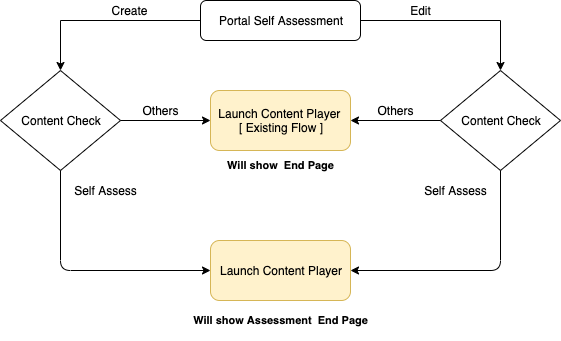

The diagram above was exported from draw.io. Its source (the exported page's mxGraphModel, read from the mxfile embedded in the PNG):
<mxGraphModel dx="946" dy="614" grid="1" gridSize="10" guides="1" tooltips="1" connect="1" arrows="1" fold="1" page="1" pageScale="1" pageWidth="827" pageHeight="1169" math="0" shadow="0">
  <root>
    <mxCell id="WIyWlLk6GJQsqaUBKTNV-0" />
    <mxCell id="WIyWlLk6GJQsqaUBKTNV-1" parent="WIyWlLk6GJQsqaUBKTNV-0" />
    <mxCell id="WIyWlLk6GJQsqaUBKTNV-12" value="Portal Self Assessment" style="rounded=1;whiteSpace=wrap;html=1;fontSize=12;glass=0;strokeWidth=1;shadow=0;" parent="WIyWlLk6GJQsqaUBKTNV-1" vertex="1">
      <mxGeometry x="320" y="40" width="160" height="40" as="geometry" />
    </mxCell>
    <mxCell id="5-syl6MXKGiM9Ub8OviF-1" value="" style="edgeStyle=segmentEdgeStyle;endArrow=classic;html=1;rounded=0;" edge="1" parent="WIyWlLk6GJQsqaUBKTNV-1">
      <mxGeometry width="50" height="50" relative="1" as="geometry">
        <mxPoint x="320" y="60" as="sourcePoint" />
        <mxPoint x="180" y="110" as="targetPoint" />
        <Array as="points">
          <mxPoint x="180" y="60" />
          <mxPoint x="180" y="110" />
        </Array>
      </mxGeometry>
    </mxCell>
    <mxCell id="5-syl6MXKGiM9Ub8OviF-3" value="" style="edgeStyle=segmentEdgeStyle;endArrow=classic;html=1;exitX=1;exitY=0.5;exitDx=0;exitDy=0;rounded=0;" edge="1" parent="WIyWlLk6GJQsqaUBKTNV-1" source="WIyWlLk6GJQsqaUBKTNV-12">
      <mxGeometry width="50" height="50" relative="1" as="geometry">
        <mxPoint x="540" y="60" as="sourcePoint" />
        <mxPoint x="620" y="110" as="targetPoint" />
        <Array as="points">
          <mxPoint x="620" y="60" />
          <mxPoint x="620" y="110" />
        </Array>
      </mxGeometry>
    </mxCell>
    <mxCell id="5-syl6MXKGiM9Ub8OviF-6" value="Create" style="text;html=1;resizable=0;autosize=1;align=center;verticalAlign=middle;points=[];fillColor=none;strokeColor=none;rounded=0;" vertex="1" parent="WIyWlLk6GJQsqaUBKTNV-1">
      <mxGeometry x="224" y="40" width="50" height="20" as="geometry" />
    </mxCell>
    <mxCell id="5-syl6MXKGiM9Ub8OviF-7" value="Edit" style="text;html=1;resizable=0;autosize=1;align=center;verticalAlign=middle;points=[];fillColor=none;strokeColor=none;rounded=0;" vertex="1" parent="WIyWlLk6GJQsqaUBKTNV-1">
      <mxGeometry x="520" y="40" width="40" height="20" as="geometry" />
    </mxCell>
    <mxCell id="5-syl6MXKGiM9Ub8OviF-8" value="Content Check" style="rhombus;whiteSpace=wrap;html=1;" vertex="1" parent="WIyWlLk6GJQsqaUBKTNV-1">
      <mxGeometry x="120" y="110" width="120" height="100" as="geometry" />
    </mxCell>
    <mxCell id="5-syl6MXKGiM9Ub8OviF-9" value="Content Check" style="rhombus;whiteSpace=wrap;html=1;" vertex="1" parent="WIyWlLk6GJQsqaUBKTNV-1">
      <mxGeometry x="560" y="110" width="120" height="100" as="geometry" />
    </mxCell>
    <mxCell id="5-syl6MXKGiM9Ub8OviF-10" value="" style="endArrow=classic;html=1;exitX=1;exitY=0.5;exitDx=0;exitDy=0;" edge="1" parent="WIyWlLk6GJQsqaUBKTNV-1" source="5-syl6MXKGiM9Ub8OviF-8">
      <mxGeometry width="50" height="50" relative="1" as="geometry">
        <mxPoint x="120" y="280" as="sourcePoint" />
        <mxPoint x="330" y="160" as="targetPoint" />
      </mxGeometry>
    </mxCell>
    <mxCell id="5-syl6MXKGiM9Ub8OviF-12" value="" style="endArrow=classic;html=1;exitX=0;exitY=0.5;exitDx=0;exitDy=0;entryX=1;entryY=0.5;entryDx=0;entryDy=0;entryPerimeter=0;" edge="1" parent="WIyWlLk6GJQsqaUBKTNV-1" source="5-syl6MXKGiM9Ub8OviF-9">
      <mxGeometry width="50" height="50" relative="1" as="geometry">
        <mxPoint x="120" y="280" as="sourcePoint" />
        <mxPoint x="470" y="160" as="targetPoint" />
      </mxGeometry>
    </mxCell>
    <mxCell id="5-syl6MXKGiM9Ub8OviF-14" value="Others" style="text;html=1;resizable=0;autosize=1;align=center;verticalAlign=middle;points=[];fillColor=none;strokeColor=none;rounded=0;" vertex="1" parent="WIyWlLk6GJQsqaUBKTNV-1">
      <mxGeometry x="255" y="140" width="50" height="20" as="geometry" />
    </mxCell>
    <mxCell id="5-syl6MXKGiM9Ub8OviF-15" value="Others" style="text;html=1;resizable=0;autosize=1;align=center;verticalAlign=middle;points=[];fillColor=none;strokeColor=none;rounded=0;" vertex="1" parent="WIyWlLk6GJQsqaUBKTNV-1">
      <mxGeometry x="490" y="140" width="50" height="20" as="geometry" />
    </mxCell>
    <mxCell id="5-syl6MXKGiM9Ub8OviF-18" value="Self Assess" style="text;html=1;resizable=0;autosize=1;align=center;verticalAlign=middle;points=[];fillColor=none;strokeColor=none;rounded=0;" vertex="1" parent="WIyWlLk6GJQsqaUBKTNV-1">
      <mxGeometry x="185" y="220" width="80" height="20" as="geometry" />
    </mxCell>
    <mxCell id="5-syl6MXKGiM9Ub8OviF-19" value="&lt;span style=&quot;color: rgba(0 , 0 , 0 , 0) ; font-family: monospace ; font-size: 0px&quot;&gt;%3CmxGraphModel%3E%3Croot%3E%3CmxCell%20id%3D%220%22%2F%3E%3CmxCell%20id%3D%221%22%20parent%3D%220%22%2F%3E%3CmxCell%20id%3D%222%22%20value%3D%22Self%20Assess%22%20style%3D%22text%3Bhtml%3D1%3Bresizable%3D0%3Bautosize%3D1%3Balign%3Dcenter%3BverticalAlign%3Dmiddle%3Bpoints%3D%5B%5D%3BfillColor%3Dnone%3BstrokeColor%3Dnone%3Brounded%3D0%3B%22%20vertex%3D%221%22%20parent%3D%221%22%3E%3CmxGeometry%20x%3D%22185%22%20y%3D%22220%22%20width%3D%2280%22%20height%3D%2220%22%20as%3D%22geometry%22%2F%3E%3C%2FmxCell%3E%3C%2Froot%3E%3C%2FmxGraphModel%3E&lt;/span&gt;" style="text;html=1;resizable=0;autosize=1;align=center;verticalAlign=middle;points=[];fillColor=none;strokeColor=none;rounded=0;" vertex="1" parent="WIyWlLk6GJQsqaUBKTNV-1">
      <mxGeometry x="590" y="230" width="20" height="20" as="geometry" />
    </mxCell>
    <mxCell id="5-syl6MXKGiM9Ub8OviF-20" value="Launch Content Player" style="rounded=1;whiteSpace=wrap;html=1;fillColor=#fff2cc;strokeColor=#d6b656;" vertex="1" parent="WIyWlLk6GJQsqaUBKTNV-1">
      <mxGeometry x="330" y="280" width="140" height="60" as="geometry" />
    </mxCell>
    <mxCell id="5-syl6MXKGiM9Ub8OviF-37" value="Self Assess" style="text;html=1;resizable=0;autosize=1;align=center;verticalAlign=middle;points=[];fillColor=none;strokeColor=none;rounded=0;" vertex="1" parent="WIyWlLk6GJQsqaUBKTNV-1">
      <mxGeometry x="535" y="220" width="80" height="20" as="geometry" />
    </mxCell>
    <mxCell id="5-syl6MXKGiM9Ub8OviF-38" value="&lt;span style=&quot;white-space: normal&quot;&gt;Launch Content Player&amp;nbsp;&lt;/span&gt;&lt;br style=&quot;white-space: normal&quot;&gt;&lt;span style=&quot;white-space: normal&quot;&gt;[ Existing Flow ]&lt;/span&gt;" style="rounded=1;whiteSpace=wrap;html=1;fillColor=#fff2cc;strokeColor=#d6b656;" vertex="1" parent="WIyWlLk6GJQsqaUBKTNV-1">
      <mxGeometry x="330" y="130" width="140" height="60" as="geometry" />
    </mxCell>
    <mxCell id="5-syl6MXKGiM9Ub8OviF-39" value="" style="edgeStyle=segmentEdgeStyle;endArrow=classic;html=1;exitX=0.5;exitY=1;exitDx=0;exitDy=0;entryX=0;entryY=0.5;entryDx=0;entryDy=0;" edge="1" parent="WIyWlLk6GJQsqaUBKTNV-1" source="5-syl6MXKGiM9Ub8OviF-8" target="5-syl6MXKGiM9Ub8OviF-20">
      <mxGeometry width="50" height="50" relative="1" as="geometry">
        <mxPoint x="185" y="260" as="sourcePoint" />
        <mxPoint x="120" y="330" as="targetPoint" />
        <Array as="points">
          <mxPoint x="180" y="310" />
        </Array>
      </mxGeometry>
    </mxCell>
    <mxCell id="5-syl6MXKGiM9Ub8OviF-40" value="" style="edgeStyle=segmentEdgeStyle;endArrow=classic;html=1;exitX=0.5;exitY=1;exitDx=0;exitDy=0;entryX=1;entryY=0.5;entryDx=0;entryDy=0;" edge="1" parent="WIyWlLk6GJQsqaUBKTNV-1" source="5-syl6MXKGiM9Ub8OviF-9" target="5-syl6MXKGiM9Ub8OviF-20">
      <mxGeometry width="50" height="50" relative="1" as="geometry">
        <mxPoint x="630" y="320" as="sourcePoint" />
        <mxPoint x="680" y="270" as="targetPoint" />
        <Array as="points">
          <mxPoint x="620" y="310" />
        </Array>
      </mxGeometry>
    </mxCell>
    <mxCell id="5-syl6MXKGiM9Ub8OviF-41" value="Will show&amp;nbsp; End Page" style="text;strokeColor=none;fillColor=none;html=1;fontSize=11;fontStyle=1;verticalAlign=middle;align=center;" vertex="1" parent="WIyWlLk6GJQsqaUBKTNV-1">
      <mxGeometry x="350" y="185" width="100" height="40" as="geometry" />
    </mxCell>
    <mxCell id="5-syl6MXKGiM9Ub8OviF-42" value="Will show Assessment&amp;nbsp; End Page" style="text;strokeColor=none;fillColor=none;html=1;fontSize=11;fontStyle=1;verticalAlign=middle;align=center;" vertex="1" parent="WIyWlLk6GJQsqaUBKTNV-1">
      <mxGeometry x="350" y="340" width="100" height="40" as="geometry" />
    </mxCell>
  </root>
</mxGraphModel>